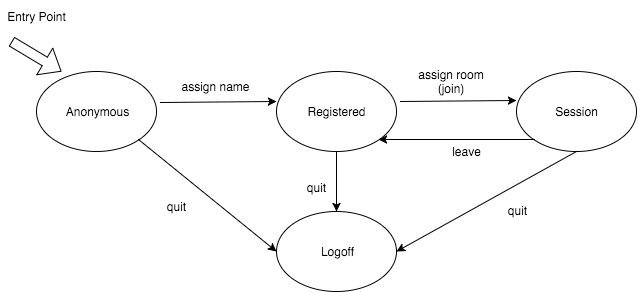

The diagram above was exported from draw.io. Its source (the exported page's mxGraphModel, read from the mxfile embedded in the PNG):
<mxGraphModel dx="778" dy="489" grid="1" gridSize="10" guides="1" tooltips="1" connect="1" arrows="1" fold="1" page="1" pageScale="1" pageWidth="826" pageHeight="1169" background="#ffffff" math="0" shadow="0">
  <root>
    <mxCell id="0" />
    <mxCell id="1" parent="0" />
    <mxCell id="2" value="" style="ellipse;whiteSpace=wrap;html=1;" parent="1" vertex="1">
      <mxGeometry x="80" y="130" width="120" height="80" as="geometry" />
    </mxCell>
    <mxCell id="3" value="assign name" style="text;html=1;strokeColor=none;fillColor=none;align=center;verticalAlign=middle;whiteSpace=wrap;overflow=hidden;" parent="1" vertex="1">
      <mxGeometry x="219" y="130" width="80" height="30" as="geometry" />
    </mxCell>
    <mxCell id="4" value="Anonymous" style="text;html=1;strokeColor=none;fillColor=none;align=center;verticalAlign=middle;whiteSpace=wrap;overflow=hidden;" parent="1" vertex="1">
      <mxGeometry x="100" y="160" width="80" height="20" as="geometry" />
    </mxCell>
    <mxCell id="5" value="" style="ellipse;whiteSpace=wrap;html=1;" parent="1" vertex="1">
      <mxGeometry x="320" y="130" width="120" height="80" as="geometry" />
    </mxCell>
    <mxCell id="6" value="Registered" style="text;html=1;strokeColor=none;fillColor=none;align=center;verticalAlign=middle;whiteSpace=wrap;overflow=hidden;" parent="1" vertex="1">
      <mxGeometry x="340" y="160" width="80" height="20" as="geometry" />
    </mxCell>
    <mxCell id="9" value="" style="ellipse;whiteSpace=wrap;html=1;" parent="1" vertex="1">
      <mxGeometry x="560" y="130" width="120" height="80" as="geometry" />
    </mxCell>
    <mxCell id="10" value="Session" style="text;html=1;strokeColor=none;fillColor=none;align=center;verticalAlign=middle;whiteSpace=wrap;overflow=hidden;" parent="1" vertex="1">
      <mxGeometry x="580" y="160" width="80" height="20" as="geometry" />
    </mxCell>
    <mxCell id="12" value="" style="endArrow=classic;html=1;entryX=0;entryY=0.375;entryPerimeter=0;exitX=1.033;exitY=0.388;exitPerimeter=0;" parent="1" source="2" target="5" edge="1">
      <mxGeometry width="50" height="50" relative="1" as="geometry">
        <mxPoint x="230" y="185" as="sourcePoint" />
        <mxPoint x="280" y="135" as="targetPoint" />
      </mxGeometry>
    </mxCell>
    <mxCell id="13" value="assign room&lt;div&gt;(join)&lt;/div&gt;" style="text;html=1;strokeColor=none;fillColor=none;align=center;verticalAlign=middle;whiteSpace=wrap;overflow=hidden;" parent="1" vertex="1">
      <mxGeometry x="460" y="119" width="70" height="41" as="geometry" />
    </mxCell>
    <mxCell id="14" value="" style="endArrow=classic;html=1;entryX=0;entryY=0.375;entryPerimeter=0;exitX=1.033;exitY=0.388;exitPerimeter=0;" parent="1" edge="1">
      <mxGeometry x="444" y="159" width="50" height="50" as="geometry">
        <mxPoint x="444" y="160" as="sourcePoint" />
        <mxPoint x="560" y="159" as="targetPoint" />
      </mxGeometry>
    </mxCell>
    <mxCell id="15" value="" style="endArrow=classic;html=1;entryX=1;entryY=1;exitX=0;exitY=1;" parent="1" source="9" target="5" edge="1">
      <mxGeometry width="50" height="50" relative="1" as="geometry">
        <mxPoint x="480" y="300" as="sourcePoint" />
        <mxPoint x="530" y="250" as="targetPoint" />
      </mxGeometry>
    </mxCell>
    <mxCell id="16" value="leave" style="text;html=1;strokeColor=none;fillColor=none;align=center;verticalAlign=middle;whiteSpace=wrap;overflow=hidden;" parent="1" vertex="1">
      <mxGeometry x="490" y="200" width="40" height="20" as="geometry" />
    </mxCell>
    <mxCell id="17" value="" style="endArrow=classic;html=1;entryX=0.5;entryY=0;exitX=0.5;exitY=1;" parent="1" source="5" target="24" edge="1">
      <mxGeometry x="184" y="200" width="50" height="50" as="geometry">
        <mxPoint x="340" y="200" as="sourcePoint" />
        <mxPoint x="184" y="200" as="targetPoint" />
      </mxGeometry>
    </mxCell>
    <mxCell id="18" value="quit" style="text;html=1;strokeColor=none;fillColor=none;align=center;verticalAlign=middle;whiteSpace=wrap;overflow=hidden;" parent="1" vertex="1">
      <mxGeometry x="338" y="231" width="42" height="29" as="geometry" />
    </mxCell>
    <mxCell id="20" value="quit" style="text;html=1;strokeColor=none;fillColor=none;align=center;verticalAlign=middle;whiteSpace=wrap;overflow=hidden;" parent="1" vertex="1">
      <mxGeometry x="540" y="259" width="40" height="20" as="geometry" />
    </mxCell>
    <mxCell id="21" value="" style="shape=flexArrow;endArrow=classic;html=1;fillColor=#ffffff;" parent="1" edge="1">
      <mxGeometry width="50" height="50" relative="1" as="geometry">
        <mxPoint x="55" y="100" as="sourcePoint" />
        <mxPoint x="105" y="130" as="targetPoint" />
      </mxGeometry>
    </mxCell>
    <mxCell id="22" value="Entry Point" style="text;html=1;strokeColor=none;fillColor=none;align=center;verticalAlign=middle;whiteSpace=wrap;overflow=hidden;" parent="1" vertex="1">
      <mxGeometry x="45" y="60" width="70" height="30" as="geometry" />
    </mxCell>
    <mxCell id="24" value="" style="ellipse;whiteSpace=wrap;html=1;" parent="1" vertex="1">
      <mxGeometry x="320" y="270" width="120" height="80" as="geometry" />
    </mxCell>
    <mxCell id="25" value="Logoff" style="text;html=1;strokeColor=none;fillColor=none;align=center;verticalAlign=middle;whiteSpace=wrap;overflow=hidden;" parent="1" vertex="1">
      <mxGeometry x="360" y="300" width="40" height="20" as="geometry" />
    </mxCell>
    <mxCell id="27" value="" style="endArrow=classic;html=1;entryX=0;entryY=0.5;exitX=1;exitY=1;" parent="1" source="2" target="24" edge="1">
      <mxGeometry width="50" height="50" relative="1" as="geometry">
        <mxPoint x="10" y="60" as="sourcePoint" />
        <mxPoint x="60" y="10" as="targetPoint" />
      </mxGeometry>
    </mxCell>
    <mxCell id="28" value="quit" style="text;html=1;strokeColor=none;fillColor=none;align=center;verticalAlign=middle;whiteSpace=wrap;overflow=hidden;" parent="1" vertex="1">
      <mxGeometry x="198" y="250" width="42" height="29" as="geometry" />
    </mxCell>
    <mxCell id="29" value="" style="endArrow=classic;html=1;entryX=1;entryY=0.5;exitX=0.5;exitY=1;" parent="1" source="9" target="24" edge="1">
      <mxGeometry width="50" height="50" relative="1" as="geometry">
        <mxPoint x="10" y="60" as="sourcePoint" />
        <mxPoint x="60" y="10" as="targetPoint" />
      </mxGeometry>
    </mxCell>
  </root>
</mxGraphModel>